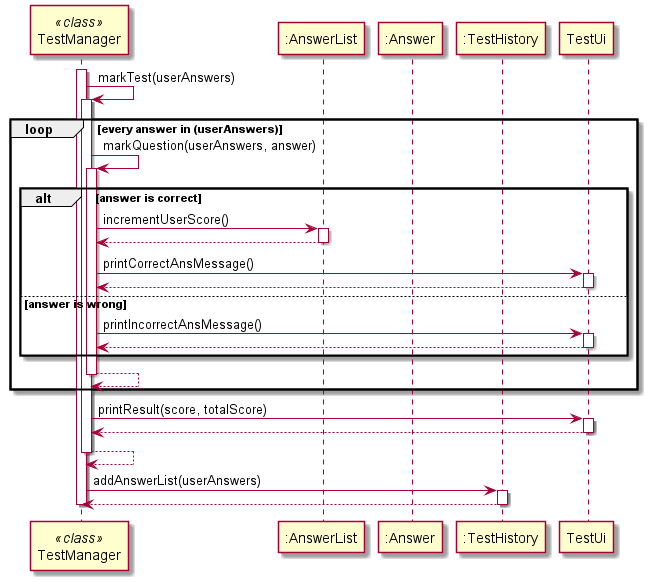

The diagram above was rendered by PlantUML. Its source (embedded in the PNG):
@startuml
participant "TestManager" as TestManager << class >>
participant ":AnswerList" as AnswerList
participant ":Answer" as Answer
participant ":TestHistory" as TestHistory

activate TestManager

TestManager -> TestManager : markTest(userAnswers)
activate TestManager

loop every answer in (userAnswers)

TestManager -> TestManager : markQuestion(userAnswers, answer)
activate TestManager

alt answer is correct
TestManager -> AnswerList : incrementUserScore()
activate AnswerList
AnswerList --> TestManager
deactivate AnswerList

TestManager -> TestUi : printCorrectAnsMessage()
activate TestUi
TestUi --> TestManager
deactivate TestUi
else answer is wrong
TestManager -> TestUi : printIncorrectAnsMessage()
activate TestUi
TestUi --> TestManager
deactivate TestUi
end

TestManager --> TestManager
deactivate TestManager
end

TestManager -> TestUi : printResult(score, totalScore)
activate TestUi
TestUi --> TestManager
deactivate TestUi

TestManager --> TestManager
deactivate TestManager

TestManager -> TestHistory : addAnswerList(userAnswers)
activate TestHistory
TestHistory --> TestManager
deactivate TestHistory
deactivate TestManager

@enduml